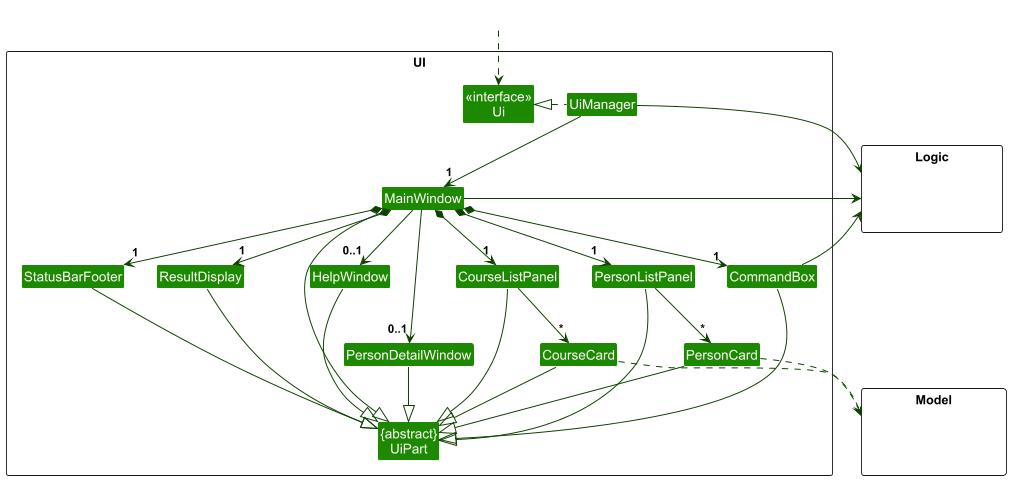

The diagram above was rendered by PlantUML. Its source (embedded in the PNG):
@startuml
!include style.puml
skinparam arrowThickness 1.1
skinparam arrowColor UI_COLOR_T4
skinparam classBackgroundColor UI_COLOR

package UI <<Rectangle>> {
Class "<<interface>>\nUi" as Ui
Class "{abstract}\nUiPart" as UiPart
Class UiManager
Class MainWindow
Class HelpWindow
Class ResultDisplay
Class PersonListPanel
Class PersonCard
Class CourseListPanel
Class CourseCard
Class PersonDetailWindow
Class StatusBarFooter
Class CommandBox
}

package Model <<Rectangle>> {
Class HiddenModel #FFFFFF
}

package Logic <<Rectangle>> {
Class HiddenLogic #FFFFFF
}

Class HiddenOutside #FFFFFF
HiddenOutside ..> Ui

UiManager ..left..|> Ui
UiManager -down-> "1" MainWindow
MainWindow *-down->  "1" CommandBox
MainWindow *-down-> "1" ResultDisplay
MainWindow *-down-> "1" PersonListPanel
MainWindow *-down-> "1" CourseListPanel
MainWindow *-down-> "1" StatusBarFooter
MainWindow --> "0..1" HelpWindow
MainWindow --> "0..1" PersonDetailWindow

PersonListPanel -down-> "*" PersonCard
CourseListPanel -down-> "*" CourseCard

MainWindow -left-|> UiPart

ResultDisplay --|> UiPart
CommandBox --|> UiPart
PersonListPanel --|> UiPart
PersonCard --|> UiPart
CourseListPanel --|> UiPart
CourseCard --|> UiPart
PersonDetailWindow --|> UiPart
StatusBarFooter --|> UiPart
HelpWindow --|> UiPart

PersonCard ..> Model
CourseCard ..> Model
UiManager -right-> Logic
MainWindow -left-> Logic
CommandBox -right-> Logic

PersonListPanel -[hidden]left- HelpWindow
HelpWindow -[hidden]left- CommandBox
CommandBox -[hidden]left- ResultDisplay
ResultDisplay -[hidden]left- StatusBarFooter
CourseListPanel -[hidden]down- PersonDetailWindow

MainWindow -[hidden]- UiPart
@enduml